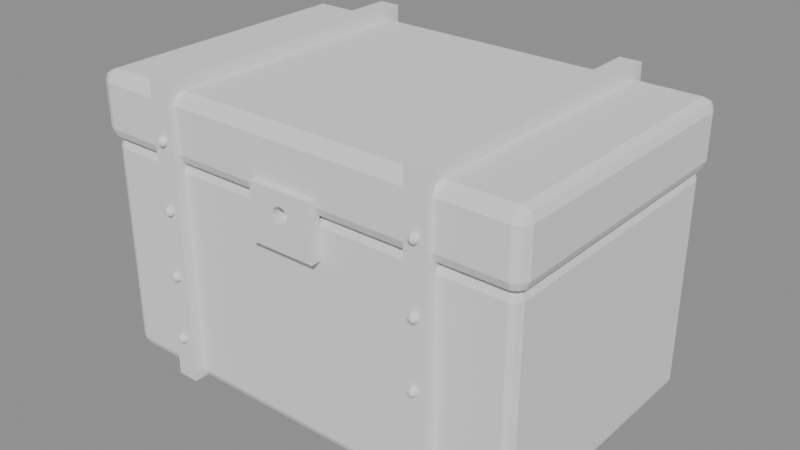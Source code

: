 # Source: peti-base.blend  (saved by Blender 5.2.45; exported with 4.5.12 LTS)
import bpy
from mathutils import Matrix  # noqa: F401  (used for matrix-valued properties, if any)

bpy.ops.wm.read_factory_settings(use_empty=True)
scene = bpy.context.scene
scene.name = 'Scene'

# ---- meshes
me_badan_001 = bpy.data.meshes.new('badan.001')
me_badan_001.from_pydata([(-0.385, -0.235, 0.0), (-0.385, -0.25, 0.015), (-0.4, -0.235, 0.015), (-0.385, -0.2456, 0.004393), (-0.3937, -0.2437, 0.00634), (-0.3956, -0.2456, 0.015), (-0.3956, -0.235, 0.004393), (-0.385, -0.25, 0.385), (-0.385, -0.235, 0.4), (-0.4, -0.235, 0.385), (-0.385, -0.2456, 0.3956), (-0.3937, -0.2437, 0.3937), (-0.3956, -0.235, 0.3956), (-0.3956, -0.2456, 0.385), (-0.385, 0.235, 0.0), (-0.4, 0.235, 0.015), (-0.385, 0.25, 0.015), (-0.3956, 0.235, 0.004393), (-0.3937, 0.2437, 0.00634), (-0.3956, 0.2456, 0.015), (-0.385, 0.2456, 0.004393), (-0.385, 0.235, 0.4), (-0.385, 0.25, 0.385), (-0.4, 0.235, 0.385), (-0.385, 0.2456, 0.3956), (-0.3937, 0.2437, 0.3937), (-0.3956, 0.2456, 0.385), (-0.3956, 0.235, 0.3956), (0.385, -0.235, 0.0), (0.4, -0.235, 0.015), (0.385, -0.25, 0.015), (0.3956, -0.235, 0.004393), (0.3937, -0.2437, 0.00634), (0.3956, -0.2456, 0.015), (0.385, -0.2456, 0.004393), (0.385, -0.235, 0.4), (0.385, -0.25, 0.385), (0.4, -0.235, 0.385), (0.385, -0.2456, 0.3956), (0.3937, -0.2437, 0.3937), (0.3956, -0.2456, 0.385), (0.3956, -0.235, 0.3956), (0.385, 0.235, 0.0), (0.385, 0.25, 0.015), (0.4, 0.235, 0.015), (0.385, 0.2456, 0.004393), (0.3937, 0.2437, 0.00634), (0.3956, 0.2456, 0.015), (0.3956, 0.235, 0.004393), (0.385, 0.235, 0.4), (0.4, 0.235, 0.385), (0.385, 0.25, 0.385), (0.3956, 0.235, 0.3956), (0.3937, 0.2437, 0.3937), (0.3956, 0.2456, 0.385), (0.385, 0.2456, 0.3956)], [], [(0, 3, 4, 6), (1, 5, 4, 3), (2, 6, 4, 5), (7, 10, 11, 13), (8, 12, 11, 10), (9, 13, 11, 12), (14, 17, 18, 20), (15, 19, 18, 17), (16, 20, 18, 19), (21, 24, 25, 27), (22, 26, 25, 24), (23, 27, 25, 26), (28, 31, 32, 34), (29, 33, 32, 31), (30, 34, 32, 33), (35, 38, 39, 41), (36, 40, 39, 38), (37, 41, 39, 40), (42, 45, 46, 48), (43, 47, 46, 45), (44, 48, 46, 47), (49, 52, 53, 55), (50, 54, 53, 52), (51, 55, 53, 54), (14, 0, 6, 17), (17, 6, 2, 15), (1, 7, 13, 5), (5, 13, 9, 2), (8, 21, 27, 12), (12, 27, 23, 9), (22, 16, 19, 26), (26, 19, 15, 23), (42, 14, 20, 45), (45, 20, 16, 43), (21, 49, 55, 24), (24, 55, 51, 22), (50, 44, 47, 54), (54, 47, 43, 51), (28, 42, 48, 31), (31, 48, 44, 29), (49, 35, 41, 52), (52, 41, 37, 50), (36, 30, 33, 40), (40, 33, 29, 37), (0, 28, 34, 3), (3, 34, 30, 1), (35, 8, 10, 38), (38, 10, 7, 36), (14, 42, 28, 0), (2, 9, 23, 15), (30, 36, 7, 1), (49, 21, 8, 35), (16, 22, 51, 43), (44, 50, 37, 29)])
me_badan_001.update()
me_tutup_001 = bpy.data.meshes.new('tutup.001')
me_tutup_001.from_pydata([(-0.39, -0.24, 0.4), (-0.39, -0.26, 0.42), (-0.41, -0.24, 0.42), (-0.39, -0.2541, 0.4059), (-0.4015, -0.2515, 0.4085), (-0.4041, -0.2541, 0.42), (-0.4041, -0.24, 0.4059), (-0.39, -0.26, 0.5), (-0.39, -0.24, 0.52), (-0.41, -0.24, 0.5), (-0.39, -0.2541, 0.5141), (-0.4015, -0.2515, 0.5115), (-0.4041, -0.24, 0.5141), (-0.4041, -0.2541, 0.5), (-0.39, 0.24, 0.4), (-0.41, 0.24, 0.42), (-0.39, 0.26, 0.42), (-0.4041, 0.24, 0.4059), (-0.4015, 0.2515, 0.4085), (-0.4041, 0.2541, 0.42), (-0.39, 0.2541, 0.4059), (-0.39, 0.24, 0.52), (-0.39, 0.26, 0.5), (-0.41, 0.24, 0.5), (-0.39, 0.2541, 0.5141), (-0.4015, 0.2515, 0.5115), (-0.4041, 0.2541, 0.5), (-0.4041, 0.24, 0.5141), (0.39, -0.24, 0.4), (0.41, -0.24, 0.42), (0.39, -0.26, 0.42), (0.4041, -0.24, 0.4059), (0.4015, -0.2515, 0.4085), (0.4041, -0.2541, 0.42), (0.39, -0.2541, 0.4059), (0.39, -0.24, 0.52), (0.39, -0.26, 0.5), (0.41, -0.24, 0.5), (0.39, -0.2541, 0.5141), (0.4015, -0.2515, 0.5115), (0.4041, -0.2541, 0.5), (0.4041, -0.24, 0.5141), (0.39, 0.24, 0.4), (0.39, 0.26, 0.42), (0.41, 0.24, 0.42), (0.39, 0.2541, 0.4059), (0.4015, 0.2515, 0.4085), (0.4041, 0.2541, 0.42), (0.4041, 0.24, 0.4059), (0.39, 0.24, 0.52), (0.41, 0.24, 0.5), (0.39, 0.26, 0.5), (0.4041, 0.24, 0.5141), (0.4015, 0.2515, 0.5115), (0.4041, 0.2541, 0.5), (0.39, 0.2541, 0.5141)], [], [(0, 3, 4, 6), (1, 5, 4, 3), (2, 6, 4, 5), (7, 10, 11, 13), (8, 12, 11, 10), (9, 13, 11, 12), (14, 17, 18, 20), (15, 19, 18, 17), (16, 20, 18, 19), (21, 24, 25, 27), (22, 26, 25, 24), (23, 27, 25, 26), (28, 31, 32, 34), (29, 33, 32, 31), (30, 34, 32, 33), (35, 38, 39, 41), (36, 40, 39, 38), (37, 41, 39, 40), (42, 45, 46, 48), (43, 47, 46, 45), (44, 48, 46, 47), (49, 52, 53, 55), (50, 54, 53, 52), (51, 55, 53, 54), (14, 0, 6, 17), (17, 6, 2, 15), (1, 7, 13, 5), (5, 13, 9, 2), (8, 21, 27, 12), (12, 27, 23, 9), (22, 16, 19, 26), (26, 19, 15, 23), (42, 14, 20, 45), (45, 20, 16, 43), (21, 49, 55, 24), (24, 55, 51, 22), (50, 44, 47, 54), (54, 47, 43, 51), (28, 42, 48, 31), (31, 48, 44, 29), (49, 35, 41, 52), (52, 41, 37, 50), (36, 30, 33, 40), (40, 33, 29, 37), (0, 28, 34, 3), (3, 34, 30, 1), (35, 8, 10, 38), (38, 10, 7, 36), (14, 42, 28, 0), (2, 9, 23, 15), (30, 36, 7, 1), (49, 21, 8, 35), (16, 22, 51, 43), (44, 50, 37, 29)])
me_tutup_001.update()
me_sabuk_001 = bpy.data.meshes.new('sabuk.001')
me_sabuk_001.from_pydata([(-0.27, -0.27, 0.0), (-0.27, -0.27, 0.54), (-0.27, 0.27, 0.0), (-0.27, 0.27, 0.54), (-0.23, -0.27, 0.0), (-0.23, -0.27, 0.54), (-0.23, 0.27, 0.0), (-0.23, 0.27, 0.54), (0.23, -0.27, 0.0), (0.23, -0.27, 0.54), (0.23, 0.27, 0.0), (0.23, 0.27, 0.54), (0.27, -0.27, 0.0), (0.27, -0.27, 0.54), (0.27, 0.27, 0.0), (0.27, 0.27, 0.54)], [], [(0, 1, 3, 2), (2, 3, 7, 6), (6, 7, 5, 4), (4, 5, 1, 0), (2, 6, 4, 0), (7, 3, 1, 5), (8, 9, 11, 10), (10, 11, 15, 14), (14, 15, 13, 12), (12, 13, 9, 8), (10, 14, 12, 8), (15, 11, 9, 13)])
me_sabuk_001.update()
me_kunci_001 = bpy.data.meshes.new('kunci.001')
me_kunci_001.from_pydata([(-0.06, -0.27, 0.33), (-0.06, -0.27, 0.43), (-0.06, -0.25, 0.33), (-0.06, -0.25, 0.43), (0.06, -0.27, 0.33), (0.06, -0.27, 0.43), (0.06, -0.25, 0.33), (0.06, -0.25, 0.43), (-0.015, -0.25, 0.39), (-0.01386, -0.25, 0.3843), (-0.01061, -0.25, 0.3794), (-0.01256, -0.25, 0.3977), (-0.01061, -0.25, 0.4006), (-0.01386, -0.25, 0.3957), (0.0, -0.25, 0.405), (0.01061, -0.25, 0.4006), (0.01191, -0.25, 0.3987), (0.01386, -0.25, 0.3957), (0.00574, -0.25, 0.4039), (-0.00574, -0.25, 0.3761), (-0.00574, -0.25, 0.4039), (0.00574, -0.25, 0.3761), (0.0, -0.25, 0.375), (0.01386, -0.25, 0.3843), (0.015, -0.25, 0.39), (0.01061, -0.25, 0.3794), (-0.01191, -0.27, 0.3987), (-0.01386, -0.27, 0.3957), (-0.01061, -0.27, 0.4006), (-0.00574, -0.27, 0.4039), (0.0, -0.27, 0.405), (0.01061, -0.27, 0.3794), (0.01256, -0.27, 0.3977), (0.01061, -0.27, 0.4006), (0.015, -0.27, 0.39), (0.01386, -0.27, 0.3843), (0.01386, -0.27, 0.3957), (0.00574, -0.27, 0.4039), (0.00574, -0.27, 0.3761), (-0.015, -0.27, 0.39), (-0.01386, -0.27, 0.3843), (-0.00574, -0.27, 0.3761), (0.0, -0.27, 0.375), (-0.01061, -0.27, 0.3794)], [], [(0, 1, 3, 2), (11, 3, 7, 16, 15, 18, 14, 20, 12), (17, 16, 7, 6, 2, 3, 11, 13, 8, 9, 10, 19, 22, 21, 25, 23, 24), (6, 7, 5, 4), (27, 26, 1, 0, 4, 5, 32, 36, 34, 35, 31, 38, 42, 41, 43, 40, 39), (33, 32, 5, 1, 26, 28, 29, 30, 37), (2, 6, 4, 0), (7, 3, 1, 5), (14, 18, 37, 30), (18, 15, 33, 37), (33, 15, 16, 17, 36, 32), (36, 17, 24, 34), (34, 24, 23, 35), (35, 23, 25, 31), (31, 25, 21, 38), (38, 21, 22, 42), (42, 22, 19, 41), (41, 19, 10, 43), (10, 9, 40, 43), (9, 8, 39, 40), (39, 8, 13, 27), (13, 11, 12, 28, 26, 27), (12, 20, 29, 28), (20, 14, 30, 29)])
me_kunci_001.materials.append(None)
me_kunci_001.update()
me_paku_001 = bpy.data.meshes.new('paku.001')
me_paku_001.from_pydata([(-0.25, -0.272, 0.089), (-0.25, -0.2675, 0.08779), (-0.25, -0.2642, 0.0845), (-0.25, -0.263, 0.08), (-0.25, -0.2642, 0.0755), (-0.25, -0.2675, 0.07221), (-0.25, -0.272, 0.071), (-0.2468, -0.2688, 0.08779), (-0.2445, -0.2665, 0.0845), (-0.2436, -0.2656, 0.08), (-0.2445, -0.2665, 0.0755), (-0.2468, -0.2688, 0.07221), (-0.2455, -0.272, 0.08779), (-0.2422, -0.272, 0.0845), (-0.241, -0.272, 0.08), (-0.2422, -0.272, 0.0755), (-0.2455, -0.272, 0.07221), (-0.2468, -0.2752, 0.08779), (-0.2445, -0.2775, 0.0845), (-0.2436, -0.2784, 0.08), (-0.2445, -0.2775, 0.0755), (-0.2468, -0.2752, 0.07221), (-0.25, -0.2765, 0.08779), (-0.25, -0.2798, 0.0845), (-0.25, -0.281, 0.08), (-0.25, -0.2798, 0.0755), (-0.25, -0.2765, 0.07221), (-0.2532, -0.2752, 0.08779), (-0.2555, -0.2775, 0.0845), (-0.2564, -0.2784, 0.08), (-0.2555, -0.2775, 0.0755), (-0.2532, -0.2752, 0.07221), (-0.2545, -0.272, 0.08779), (-0.2578, -0.272, 0.0845), (-0.259, -0.272, 0.08), (-0.2578, -0.272, 0.0755), (-0.2545, -0.272, 0.07221), (-0.2532, -0.2688, 0.08779), (-0.2555, -0.2665, 0.0845), (-0.2564, -0.2656, 0.08), (-0.2555, -0.2665, 0.0755), (-0.2532, -0.2688, 0.07221), (-0.25, -0.272, 0.209), (-0.25, -0.2675, 0.2078), (-0.25, -0.2642, 0.2045), (-0.25, -0.263, 0.2), (-0.25, -0.2642, 0.1955), (-0.25, -0.2675, 0.1922), (-0.25, -0.272, 0.191), (-0.2468, -0.2688, 0.2078), (-0.2445, -0.2665, 0.2045), (-0.2436, -0.2656, 0.2), (-0.2445, -0.2665, 0.1955), (-0.2468, -0.2688, 0.1922), (-0.2455, -0.272, 0.2078), (-0.2422, -0.272, 0.2045), (-0.241, -0.272, 0.2), (-0.2422, -0.272, 0.1955), (-0.2455, -0.272, 0.1922), (-0.2468, -0.2752, 0.2078), (-0.2445, -0.2775, 0.2045), (-0.2436, -0.2784, 0.2), (-0.2445, -0.2775, 0.1955), (-0.2468, -0.2752, 0.1922), (-0.25, -0.2765, 0.2078), (-0.25, -0.2798, 0.2045), (-0.25, -0.281, 0.2), (-0.25, -0.2798, 0.1955), (-0.25, -0.2765, 0.1922), (-0.2532, -0.2752, 0.2078), (-0.2555, -0.2775, 0.2045), (-0.2564, -0.2784, 0.2), (-0.2555, -0.2775, 0.1955), (-0.2532, -0.2752, 0.1922), (-0.2545, -0.272, 0.2078), (-0.2578, -0.272, 0.2045), (-0.259, -0.272, 0.2), (-0.2578, -0.272, 0.1955), (-0.2545, -0.272, 0.1922), (-0.2532, -0.2688, 0.2078), (-0.2555, -0.2665, 0.2045), (-0.2564, -0.2656, 0.2), (-0.2555, -0.2665, 0.1955), (-0.2532, -0.2688, 0.1922), (-0.25, -0.272, 0.329), (-0.25, -0.2675, 0.3278), (-0.25, -0.2642, 0.3245), (-0.25, -0.263, 0.32), (-0.25, -0.2642, 0.3155), (-0.25, -0.2675, 0.3122), (-0.25, -0.272, 0.311), (-0.2468, -0.2688, 0.3278), (-0.2445, -0.2665, 0.3245), (-0.2436, -0.2656, 0.32), (-0.2445, -0.2665, 0.3155), (-0.2468, -0.2688, 0.3122), (-0.2455, -0.272, 0.3278), (-0.2422, -0.272, 0.3245), (-0.241, -0.272, 0.32), (-0.2422, -0.272, 0.3155), (-0.2455, -0.272, 0.3122), (-0.2468, -0.2752, 0.3278), (-0.2445, -0.2775, 0.3245), (-0.2436, -0.2784, 0.32), (-0.2445, -0.2775, 0.3155), (-0.2468, -0.2752, 0.3122), (-0.25, -0.2765, 0.3278), (-0.25, -0.2798, 0.3245), (-0.25, -0.281, 0.32), (-0.25, -0.2798, 0.3155), (-0.25, -0.2765, 0.3122), (-0.2532, -0.2752, 0.3278), (-0.2555, -0.2775, 0.3245), (-0.2564, -0.2784, 0.32), (-0.2555, -0.2775, 0.3155), (-0.2532, -0.2752, 0.3122), (-0.2545, -0.272, 0.3278), (-0.2578, -0.272, 0.3245), (-0.259, -0.272, 0.32), (-0.2578, -0.272, 0.3155), (-0.2545, -0.272, 0.3122), (-0.2532, -0.2688, 0.3278), (-0.2555, -0.2665, 0.3245), (-0.2564, -0.2656, 0.32), (-0.2555, -0.2665, 0.3155), (-0.2532, -0.2688, 0.3122), (-0.25, -0.272, 0.449), (-0.25, -0.2675, 0.4478), (-0.25, -0.2642, 0.4445), (-0.25, -0.263, 0.44), (-0.25, -0.2642, 0.4355), (-0.25, -0.2675, 0.4322), (-0.25, -0.272, 0.431), (-0.2468, -0.2688, 0.4478), (-0.2445, -0.2665, 0.4445), (-0.2436, -0.2656, 0.44), (-0.2445, -0.2665, 0.4355), (-0.2468, -0.2688, 0.4322), (-0.2455, -0.272, 0.4478), (-0.2422, -0.272, 0.4445), (-0.241, -0.272, 0.44), (-0.2422, -0.272, 0.4355), (-0.2455, -0.272, 0.4322), (-0.2468, -0.2752, 0.4478), (-0.2445, -0.2775, 0.4445), (-0.2436, -0.2784, 0.44), (-0.2445, -0.2775, 0.4355), (-0.2468, -0.2752, 0.4322), (-0.25, -0.2765, 0.4478), (-0.25, -0.2798, 0.4445), (-0.25, -0.281, 0.44), (-0.25, -0.2798, 0.4355), (-0.25, -0.2765, 0.4322), (-0.2532, -0.2752, 0.4478), (-0.2555, -0.2775, 0.4445), (-0.2564, -0.2784, 0.44), (-0.2555, -0.2775, 0.4355), (-0.2532, -0.2752, 0.4322), (-0.2545, -0.272, 0.4478), (-0.2578, -0.272, 0.4445), (-0.259, -0.272, 0.44), (-0.2578, -0.272, 0.4355), (-0.2545, -0.272, 0.4322), (-0.2532, -0.2688, 0.4478), (-0.2555, -0.2665, 0.4445), (-0.2564, -0.2656, 0.44), (-0.2555, -0.2665, 0.4355), (-0.2532, -0.2688, 0.4322), (0.25, -0.272, 0.089), (0.25, -0.2675, 0.08779), (0.25, -0.2642, 0.0845), (0.25, -0.263, 0.08), (0.25, -0.2642, 0.0755), (0.25, -0.2675, 0.07221), (0.25, -0.272, 0.071), (0.2532, -0.2688, 0.08779), (0.2555, -0.2665, 0.0845), (0.2564, -0.2656, 0.08), (0.2555, -0.2665, 0.0755), (0.2532, -0.2688, 0.07221), (0.2545, -0.272, 0.08779), (0.2578, -0.272, 0.0845), (0.259, -0.272, 0.08), (0.2578, -0.272, 0.0755), (0.2545, -0.272, 0.07221), (0.2532, -0.2752, 0.08779), (0.2555, -0.2775, 0.0845), (0.2564, -0.2784, 0.08), (0.2555, -0.2775, 0.0755), (0.2532, -0.2752, 0.07221), (0.25, -0.2765, 0.08779), (0.25, -0.2798, 0.0845), (0.25, -0.281, 0.08), (0.25, -0.2798, 0.0755), (0.25, -0.2765, 0.07221), (0.2468, -0.2752, 0.08779), (0.2445, -0.2775, 0.0845), (0.2436, -0.2784, 0.08), (0.2445, -0.2775, 0.0755), (0.2468, -0.2752, 0.07221), (0.2455, -0.272, 0.08779), (0.2422, -0.272, 0.0845), (0.241, -0.272, 0.08), (0.2422, -0.272, 0.0755), (0.2455, -0.272, 0.07221), (0.2468, -0.2688, 0.08779), (0.2445, -0.2665, 0.0845), (0.2436, -0.2656, 0.08), (0.2445, -0.2665, 0.0755), (0.2468, -0.2688, 0.07221), (0.25, -0.272, 0.209), (0.25, -0.2675, 0.2078), (0.25, -0.2642, 0.2045), (0.25, -0.263, 0.2), (0.25, -0.2642, 0.1955), (0.25, -0.2675, 0.1922), (0.25, -0.272, 0.191), (0.2532, -0.2688, 0.2078), (0.2555, -0.2665, 0.2045), (0.2564, -0.2656, 0.2), (0.2555, -0.2665, 0.1955), (0.2532, -0.2688, 0.1922), (0.2545, -0.272, 0.2078), (0.2578, -0.272, 0.2045), (0.259, -0.272, 0.2), (0.2578, -0.272, 0.1955), (0.2545, -0.272, 0.1922), (0.2532, -0.2752, 0.2078), (0.2555, -0.2775, 0.2045), (0.2564, -0.2784, 0.2), (0.2555, -0.2775, 0.1955), (0.2532, -0.2752, 0.1922), (0.25, -0.2765, 0.2078), (0.25, -0.2798, 0.2045), (0.25, -0.281, 0.2), (0.25, -0.2798, 0.1955), (0.25, -0.2765, 0.1922), (0.2468, -0.2752, 0.2078), (0.2445, -0.2775, 0.2045), (0.2436, -0.2784, 0.2), (0.2445, -0.2775, 0.1955), (0.2468, -0.2752, 0.1922), (0.2455, -0.272, 0.2078), (0.2422, -0.272, 0.2045), (0.241, -0.272, 0.2), (0.2422, -0.272, 0.1955), (0.2455, -0.272, 0.1922), (0.2468, -0.2688, 0.2078), (0.2445, -0.2665, 0.2045), (0.2436, -0.2656, 0.2), (0.2445, -0.2665, 0.1955), (0.2468, -0.2688, 0.1922), (0.25, -0.272, 0.329), (0.25, -0.2675, 0.3278), (0.25, -0.2642, 0.3245), (0.25, -0.263, 0.32), (0.25, -0.2642, 0.3155), (0.25, -0.2675, 0.3122), (0.25, -0.272, 0.311), (0.2532, -0.2688, 0.3278), (0.2555, -0.2665, 0.3245), (0.2564, -0.2656, 0.32), (0.2555, -0.2665, 0.3155), (0.2532, -0.2688, 0.3122), (0.2545, -0.272, 0.3278), (0.2578, -0.272, 0.3245), (0.259, -0.272, 0.32), (0.2578, -0.272, 0.3155), (0.2545, -0.272, 0.3122), (0.2532, -0.2752, 0.3278), (0.2555, -0.2775, 0.3245), (0.2564, -0.2784, 0.32), (0.2555, -0.2775, 0.3155), (0.2532, -0.2752, 0.3122), (0.25, -0.2765, 0.3278), (0.25, -0.2798, 0.3245), (0.25, -0.281, 0.32), (0.25, -0.2798, 0.3155), (0.25, -0.2765, 0.3122), (0.2468, -0.2752, 0.3278), (0.2445, -0.2775, 0.3245), (0.2436, -0.2784, 0.32), (0.2445, -0.2775, 0.3155), (0.2468, -0.2752, 0.3122), (0.2455, -0.272, 0.3278), (0.2422, -0.272, 0.3245), (0.241, -0.272, 0.32), (0.2422, -0.272, 0.3155), (0.2455, -0.272, 0.3122), (0.2468, -0.2688, 0.3278), (0.2445, -0.2665, 0.3245), (0.2436, -0.2656, 0.32), (0.2445, -0.2665, 0.3155), (0.2468, -0.2688, 0.3122), (0.25, -0.272, 0.449), (0.25, -0.2675, 0.4478), (0.25, -0.2642, 0.4445), (0.25, -0.263, 0.44), (0.25, -0.2642, 0.4355), (0.25, -0.2675, 0.4322), (0.25, -0.272, 0.431), (0.2532, -0.2688, 0.4478), (0.2555, -0.2665, 0.4445), (0.2564, -0.2656, 0.44), (0.2555, -0.2665, 0.4355), (0.2532, -0.2688, 0.4322), (0.2545, -0.272, 0.4478), (0.2578, -0.272, 0.4445), (0.259, -0.272, 0.44), (0.2578, -0.272, 0.4355), (0.2545, -0.272, 0.4322), (0.2532, -0.2752, 0.4478), (0.2555, -0.2775, 0.4445), (0.2564, -0.2784, 0.44), (0.2555, -0.2775, 0.4355), (0.2532, -0.2752, 0.4322), (0.25, -0.2765, 0.4478), (0.25, -0.2798, 0.4445), (0.25, -0.281, 0.44), (0.25, -0.2798, 0.4355), (0.25, -0.2765, 0.4322), (0.2468, -0.2752, 0.4478), (0.2445, -0.2775, 0.4445), (0.2436, -0.2784, 0.44), (0.2445, -0.2775, 0.4355), (0.2468, -0.2752, 0.4322), (0.2455, -0.272, 0.4478), (0.2422, -0.272, 0.4445), (0.241, -0.272, 0.44), (0.2422, -0.272, 0.4355), (0.2455, -0.272, 0.4322), (0.2468, -0.2688, 0.4478), (0.2445, -0.2665, 0.4445), (0.2436, -0.2656, 0.44), (0.2445, -0.2665, 0.4355), (0.2468, -0.2688, 0.4322), (-0.25, 0.272, 0.089), (-0.25, 0.2675, 0.08779), (-0.25, 0.2642, 0.0845), (-0.25, 0.263, 0.08), (-0.25, 0.2642, 0.0755), (-0.25, 0.2675, 0.07221), (-0.25, 0.272, 0.071), (-0.2468, 0.2688, 0.08779), (-0.2445, 0.2665, 0.0845), (-0.2436, 0.2656, 0.08), (-0.2445, 0.2665, 0.0755), (-0.2468, 0.2688, 0.07221), (-0.2455, 0.272, 0.08779), (-0.2422, 0.272, 0.0845), (-0.241, 0.272, 0.08), (-0.2422, 0.272, 0.0755), (-0.2455, 0.272, 0.07221), (-0.2468, 0.2752, 0.08779), (-0.2445, 0.2775, 0.0845), (-0.2436, 0.2784, 0.08), (-0.2445, 0.2775, 0.0755), (-0.2468, 0.2752, 0.07221), (-0.25, 0.2765, 0.08779), (-0.25, 0.2798, 0.0845), (-0.25, 0.281, 0.08), (-0.25, 0.2798, 0.0755), (-0.25, 0.2765, 0.07221), (-0.2532, 0.2752, 0.08779), (-0.2555, 0.2775, 0.0845), (-0.2564, 0.2784, 0.08), (-0.2555, 0.2775, 0.0755), (-0.2532, 0.2752, 0.07221), (-0.2545, 0.272, 0.08779), (-0.2578, 0.272, 0.0845), (-0.259, 0.272, 0.08), (-0.2578, 0.272, 0.0755), (-0.2545, 0.272, 0.07221), (-0.2532, 0.2688, 0.08779), (-0.2555, 0.2665, 0.0845), (-0.2564, 0.2656, 0.08), (-0.2555, 0.2665, 0.0755), (-0.2532, 0.2688, 0.07221), (-0.25, 0.272, 0.209), (-0.25, 0.2675, 0.2078), (-0.25, 0.2642, 0.2045), (-0.25, 0.263, 0.2), (-0.25, 0.2642, 0.1955), (-0.25, 0.2675, 0.1922), (-0.25, 0.272, 0.191), (-0.2468, 0.2688, 0.2078), (-0.2445, 0.2665, 0.2045), (-0.2436, 0.2656, 0.2), (-0.2445, 0.2665, 0.1955), (-0.2468, 0.2688, 0.1922), (-0.2455, 0.272, 0.2078), (-0.2422, 0.272, 0.2045), (-0.241, 0.272, 0.2), (-0.2422, 0.272, 0.1955), (-0.2455, 0.272, 0.1922), (-0.2468, 0.2752, 0.2078), (-0.2445, 0.2775, 0.2045), (-0.2436, 0.2784, 0.2), (-0.2445, 0.2775, 0.1955), (-0.2468, 0.2752, 0.1922), (-0.25, 0.2765, 0.2078), (-0.25, 0.2798, 0.2045), (-0.25, 0.281, 0.2), (-0.25, 0.2798, 0.1955), (-0.25, 0.2765, 0.1922), (-0.2532, 0.2752, 0.2078), (-0.2555, 0.2775, 0.2045), (-0.2564, 0.2784, 0.2), (-0.2555, 0.2775, 0.1955), (-0.2532, 0.2752, 0.1922), (-0.2545, 0.272, 0.2078), (-0.2578, 0.272, 0.2045), (-0.259, 0.272, 0.2), (-0.2578, 0.272, 0.1955), (-0.2545, 0.272, 0.1922), (-0.2532, 0.2688, 0.2078), (-0.2555, 0.2665, 0.2045), (-0.2564, 0.2656, 0.2), (-0.2555, 0.2665, 0.1955), (-0.2532, 0.2688, 0.1922), (-0.25, 0.272, 0.329), (-0.25, 0.2675, 0.3278), (-0.25, 0.2642, 0.3245), (-0.25, 0.263, 0.32), (-0.25, 0.2642, 0.3155), (-0.25, 0.2675, 0.3122), (-0.25, 0.272, 0.311), (-0.2468, 0.2688, 0.3278), (-0.2445, 0.2665, 0.3245), (-0.2436, 0.2656, 0.32), (-0.2445, 0.2665, 0.3155), (-0.2468, 0.2688, 0.3122), (-0.2455, 0.272, 0.3278), (-0.2422, 0.272, 0.3245), (-0.241, 0.272, 0.32), (-0.2422, 0.272, 0.3155), (-0.2455, 0.272, 0.3122), (-0.2468, 0.2752, 0.3278), (-0.2445, 0.2775, 0.3245), (-0.2436, 0.2784, 0.32), (-0.2445, 0.2775, 0.3155), (-0.2468, 0.2752, 0.3122), (-0.25, 0.2765, 0.3278), (-0.25, 0.2798, 0.3245), (-0.25, 0.281, 0.32), (-0.25, 0.2798, 0.3155), (-0.25, 0.2765, 0.3122), (-0.2532, 0.2752, 0.3278), (-0.2555, 0.2775, 0.3245), (-0.2564, 0.2784, 0.32), (-0.2555, 0.2775, 0.3155), (-0.2532, 0.2752, 0.3122), (-0.2545, 0.272, 0.3278), (-0.2578, 0.272, 0.3245), (-0.259, 0.272, 0.32), (-0.2578, 0.272, 0.3155), (-0.2545, 0.272, 0.3122), (-0.2532, 0.2688, 0.3278), (-0.2555, 0.2665, 0.3245), (-0.2564, 0.2656, 0.32), (-0.2555, 0.2665, 0.3155), (-0.2532, 0.2688, 0.3122), (-0.25, 0.272, 0.449), (-0.25, 0.2675, 0.4478), (-0.25, 0.2642, 0.4445), (-0.25, 0.263, 0.44), (-0.25, 0.2642, 0.4355), (-0.25, 0.2675, 0.4322), (-0.25, 0.272, 0.431), (-0.2468, 0.2688, 0.4478), (-0.2445, 0.2665, 0.4445), (-0.2436, 0.2656, 0.44), (-0.2445, 0.2665, 0.4355), (-0.2468, 0.2688, 0.4322), (-0.2455, 0.272, 0.4478), (-0.2422, 0.272, 0.4445), (-0.241, 0.272, 0.44), (-0.2422, 0.272, 0.4355), (-0.2455, 0.272, 0.4322), (-0.2468, 0.2752, 0.4478), (-0.2445, 0.2775, 0.4445), (-0.2436, 0.2784, 0.44), (-0.2445, 0.2775, 0.4355), (-0.2468, 0.2752, 0.4322), (-0.25, 0.2765, 0.4478), (-0.25, 0.2798, 0.4445), (-0.25, 0.281, 0.44), (-0.25, 0.2798, 0.4355), (-0.25, 0.2765, 0.4322), (-0.2532, 0.2752, 0.4478), (-0.2555, 0.2775, 0.4445), (-0.2564, 0.2784, 0.44), (-0.2555, 0.2775, 0.4355), (-0.2532, 0.2752, 0.4322), (-0.2545, 0.272, 0.4478), (-0.2578, 0.272, 0.4445), (-0.259, 0.272, 0.44), (-0.2578, 0.272, 0.4355), (-0.2545, 0.272, 0.4322), (-0.2532, 0.2688, 0.4478), (-0.2555, 0.2665, 0.4445), (-0.2564, 0.2656, 0.44), (-0.2555, 0.2665, 0.4355), (-0.2532, 0.2688, 0.4322), (0.25, 0.272, 0.089), (0.25, 0.2675, 0.08779), (0.25, 0.2642, 0.0845), (0.25, 0.263, 0.08), (0.25, 0.2642, 0.0755), (0.25, 0.2675, 0.07221), (0.25, 0.272, 0.071), (0.2532, 0.2688, 0.08779), (0.2555, 0.2665, 0.0845), (0.2564, 0.2656, 0.08), (0.2555, 0.2665, 0.0755), (0.2532, 0.2688, 0.07221), (0.2545, 0.272, 0.08779), (0.2578, 0.272, 0.0845), (0.259, 0.272, 0.08), (0.2578, 0.272, 0.0755), (0.2545, 0.272, 0.07221), (0.2532, 0.2752, 0.08779), (0.2555, 0.2775, 0.0845), (0.2564, 0.2784, 0.08), (0.2555, 0.2775, 0.0755), (0.2532, 0.2752, 0.07221), (0.25, 0.2765, 0.08779), (0.25, 0.2798, 0.0845), (0.25, 0.281, 0.08), (0.25, 0.2798, 0.0755), (0.25, 0.2765, 0.07221), (0.2468, 0.2752, 0.08779), (0.2445, 0.2775, 0.0845), (0.2436, 0.2784, 0.08), (0.2445, 0.2775, 0.0755), (0.2468, 0.2752, 0.07221), (0.2455, 0.272, 0.08779), (0.2422, 0.272, 0.0845), (0.241, 0.272, 0.08), (0.2422, 0.272, 0.0755), (0.2455, 0.272, 0.07221), (0.2468, 0.2688, 0.08779), (0.2445, 0.2665, 0.0845), (0.2436, 0.2656, 0.08), (0.2445, 0.2665, 0.0755), (0.2468, 0.2688, 0.07221), (0.25, 0.272, 0.209), (0.25, 0.2675, 0.2078), (0.25, 0.2642, 0.2045), (0.25, 0.263, 0.2), (0.25, 0.2642, 0.1955), (0.25, 0.2675, 0.1922), (0.25, 0.272, 0.191), (0.2532, 0.2688, 0.2078), (0.2555, 0.2665, 0.2045), (0.2564, 0.2656, 0.2), (0.2555, 0.2665, 0.1955), (0.2532, 0.2688, 0.1922), (0.2545, 0.272, 0.2078), (0.2578, 0.272, 0.2045), (0.259, 0.272, 0.2), (0.2578, 0.272, 0.1955), (0.2545, 0.272, 0.1922), (0.2532, 0.2752, 0.2078), (0.2555, 0.2775, 0.2045), (0.2564, 0.2784, 0.2), (0.2555, 0.2775, 0.1955), (0.2532, 0.2752, 0.1922), (0.25, 0.2765, 0.2078), (0.25, 0.2798, 0.2045), (0.25, 0.281, 0.2), (0.25, 0.2798, 0.1955), (0.25, 0.2765, 0.1922), (0.2468, 0.2752, 0.2078), (0.2445, 0.2775, 0.2045), (0.2436, 0.2784, 0.2), (0.2445, 0.2775, 0.1955), (0.2468, 0.2752, 0.1922), (0.2455, 0.272, 0.2078), (0.2422, 0.272, 0.2045), (0.241, 0.272, 0.2), (0.2422, 0.272, 0.1955), (0.2455, 0.272, 0.1922), (0.2468, 0.2688, 0.2078), (0.2445, 0.2665, 0.2045), (0.2436, 0.2656, 0.2), (0.2445, 0.2665, 0.1955), (0.2468, 0.2688, 0.1922), (0.25, 0.272, 0.329), (0.25, 0.2675, 0.3278), (0.25, 0.2642, 0.3245), (0.25, 0.263, 0.32), (0.25, 0.2642, 0.3155), (0.25, 0.2675, 0.3122), (0.25, 0.272, 0.311), (0.2532, 0.2688, 0.3278), (0.2555, 0.2665, 0.3245), (0.2564, 0.2656, 0.32), (0.2555, 0.2665, 0.3155), (0.2532, 0.2688, 0.3122), (0.2545, 0.272, 0.3278), (0.2578, 0.272, 0.3245), (0.259, 0.272, 0.32), (0.2578, 0.272, 0.3155), (0.2545, 0.272, 0.3122), (0.2532, 0.2752, 0.3278), (0.2555, 0.2775, 0.3245), (0.2564, 0.2784, 0.32), (0.2555, 0.2775, 0.3155), (0.2532, 0.2752, 0.3122), (0.25, 0.2765, 0.3278), (0.25, 0.2798, 0.3245), (0.25, 0.281, 0.32), (0.25, 0.2798, 0.3155), (0.25, 0.2765, 0.3122), (0.2468, 0.2752, 0.3278), (0.2445, 0.2775, 0.3245), (0.2436, 0.2784, 0.32), (0.2445, 0.2775, 0.3155), (0.2468, 0.2752, 0.3122), (0.2455, 0.272, 0.3278), (0.2422, 0.272, 0.3245), (0.241, 0.272, 0.32), (0.2422, 0.272, 0.3155), (0.2455, 0.272, 0.3122), (0.2468, 0.2688, 0.3278), (0.2445, 0.2665, 0.3245), (0.2436, 0.2656, 0.32), (0.2445, 0.2665, 0.3155), (0.2468, 0.2688, 0.3122), (0.25, 0.272, 0.449), (0.25, 0.2675, 0.4478), (0.25, 0.2642, 0.4445), (0.25, 0.263, 0.44), (0.25, 0.2642, 0.4355), (0.25, 0.2675, 0.4322), (0.25, 0.272, 0.431), (0.2532, 0.2688, 0.4478), (0.2555, 0.2665, 0.4445), (0.2564, 0.2656, 0.44), (0.2555, 0.2665, 0.4355), (0.2532, 0.2688, 0.4322), (0.2545, 0.272, 0.4478), (0.2578, 0.272, 0.4445), (0.259, 0.272, 0.44), (0.2578, 0.272, 0.4355), (0.2545, 0.272, 0.4322), (0.2532, 0.2752, 0.4478), (0.2555, 0.2775, 0.4445), (0.2564, 0.2784, 0.44), (0.2555, 0.2775, 0.4355), (0.2532, 0.2752, 0.4322), (0.25, 0.2765, 0.4478), (0.25, 0.2798, 0.4445), (0.25, 0.281, 0.44), (0.25, 0.2798, 0.4355), (0.25, 0.2765, 0.4322), (0.2468, 0.2752, 0.4478), (0.2445, 0.2775, 0.4445), (0.2436, 0.2784, 0.44), (0.2445, 0.2775, 0.4355), (0.2468, 0.2752, 0.4322), (0.2455, 0.272, 0.4478), (0.2422, 0.272, 0.4445), (0.241, 0.272, 0.44), (0.2422, 0.272, 0.4355), (0.2455, 0.272, 0.4322), (0.2468, 0.2688, 0.4478), (0.2445, 0.2665, 0.4445), (0.2436, 0.2656, 0.44), (0.2445, 0.2665, 0.4355), (0.2468, 0.2688, 0.4322)], [], [(2, 1, 7, 8), (5, 4, 10, 11), (3, 2, 8, 9), (1, 0, 7), (6, 5, 11), (4, 3, 9, 10), (11, 10, 15, 16), (9, 8, 13, 14), (7, 0, 12), (6, 11, 16), (10, 9, 14, 15), (8, 7, 12, 13), (16, 15, 20, 21), (14, 13, 18, 19), (12, 0, 17), (6, 16, 21), (15, 14, 19, 20), (13, 12, 17, 18), (19, 18, 23, 24), (17, 0, 22), (6, 21, 26), (20, 19, 24, 25), (18, 17, 22, 23), (21, 20, 25, 26), (22, 0, 27), (6, 26, 31), (25, 24, 29, 30), (23, 22, 27, 28), (26, 25, 30, 31), (24, 23, 28, 29), (6, 31, 36), (30, 29, 34, 35), (28, 27, 32, 33), (31, 30, 35, 36), (29, 28, 33, 34), (27, 0, 32), (6, 36, 41), (35, 34, 39, 40), (33, 32, 37, 38), (36, 35, 40, 41), (34, 33, 38, 39), (32, 0, 37), (6, 41, 5), (40, 39, 3, 4), (38, 37, 1, 2), (41, 40, 4, 5), (39, 38, 2, 3), (37, 0, 1), (44, 43, 49, 50), (47, 46, 52, 53), (45, 44, 50, 51), (43, 42, 49), (48, 47, 53), (46, 45, 51, 52), (53, 52, 57, 58), (51, 50, 55, 56), (49, 42, 54), (48, 53, 58), (52, 51, 56, 57), (50, 49, 54, 55), (58, 57, 62, 63), (56, 55, 60, 61), (54, 42, 59), (48, 58, 63), (57, 56, 61, 62), (55, 54, 59, 60), (61, 60, 65, 66), (59, 42, 64), (48, 63, 68), (62, 61, 66, 67), (60, 59, 64, 65), (63, 62, 67, 68), (64, 42, 69), (48, 68, 73), (67, 66, 71, 72), (65, 64, 69, 70), (68, 67, 72, 73), (66, 65, 70, 71), (48, 73, 78), (72, 71, 76, 77), (70, 69, 74, 75), (73, 72, 77, 78), (71, 70, 75, 76), (69, 42, 74), (48, 78, 83), (77, 76, 81, 82), (75, 74, 79, 80), (78, 77, 82, 83), (76, 75, 80, 81), (74, 42, 79), (48, 83, 47), (82, 81, 45, 46), (80, 79, 43, 44), (83, 82, 46, 47), (81, 80, 44, 45), (79, 42, 43), (86, 85, 91, 92), (89, 88, 94, 95), (87, 86, 92, 93), (85, 84, 91), (90, 89, 95), (88, 87, 93, 94), (95, 94, 99, 100), (93, 92, 97, 98), (91, 84, 96), (90, 95, 100), (94, 93, 98, 99), (92, 91, 96, 97), (100, 99, 104, 105), (98, 97, 102, 103), (96, 84, 101), (90, 100, 105), (99, 98, 103, 104), (97, 96, 101, 102), (103, 102, 107, 108), (101, 84, 106), (90, 105, 110), (104, 103, 108, 109), (102, 101, 106, 107), (105, 104, 109, 110), (106, 84, 111), (90, 110, 115), (109, 108, 113, 114), (107, 106, 111, 112), (110, 109, 114, 115), (108, 107, 112, 113), (90, 115, 120), (114, 113, 118, 119), (112, 111, 116, 117), (115, 114, 119, 120), (113, 112, 117, 118), (111, 84, 116), (90, 120, 125), (119, 118, 123, 124), (117, 116, 121, 122), (120, 119, 124, 125), (118, 117, 122, 123), (116, 84, 121), (90, 125, 89), (124, 123, 87, 88), (122, 121, 85, 86), (125, 124, 88, 89), (123, 122, 86, 87), (121, 84, 85), (128, 127, 133, 134), (131, 130, 136, 137), (129, 128, 134, 135), (127, 126, 133), (132, 131, 137), (130, 129, 135, 136), (137, 136, 141, 142), (135, 134, 139, 140), (133, 126, 138), (132, 137, 142), (136, 135, 140, 141), (134, 133, 138, 139), (142, 141, 146, 147), (140, 139, 144, 145), (138, 126, 143), (132, 142, 147), (141, 140, 145, 146), (139, 138, 143, 144), (145, 144, 149, 150), (143, 126, 148), (132, 147, 152), (146, 145, 150, 151), (144, 143, 148, 149), (147, 146, 151, 152), (148, 126, 153), (132, 152, 157), (151, 150, 155, 156), (149, 148, 153, 154), (152, 151, 156, 157), (150, 149, 154, 155), (132, 157, 162), (156, 155, 160, 161), (154, 153, 158, 159), (157, 156, 161, 162), (155, 154, 159, 160), (153, 126, 158), (132, 162, 167), (161, 160, 165, 166), (159, 158, 163, 164), (162, 161, 166, 167), (160, 159, 164, 165), (158, 126, 163), (132, 167, 131), (166, 165, 129, 130), (164, 163, 127, 128), (167, 166, 130, 131), (165, 164, 128, 129), (163, 126, 127), (170, 169, 175, 176), (173, 172, 178, 179), (171, 170, 176, 177), (169, 168, 175), (174, 173, 179), (172, 171, 177, 178), (179, 178, 183, 184), (177, 176, 181, 182), (175, 168, 180), (174, 179, 184), (178, 177, 182, 183), (176, 175, 180, 181), (184, 183, 188, 189), (182, 181, 186, 187), (180, 168, 185), (174, 184, 189), (183, 182, 187, 188), (181, 180, 185, 186), (187, 186, 191, 192), (185, 168, 190), (174, 189, 194), (188, 187, 192, 193), (186, 185, 190, 191), (189, 188, 193, 194), (190, 168, 195), (174, 194, 199), (193, 192, 197, 198), (191, 190, 195, 196), (194, 193, 198, 199), (192, 191, 196, 197), (174, 199, 204), (198, 197, 202, 203), (196, 195, 200, 201), (199, 198, 203, 204), (197, 196, 201, 202), (195, 168, 200), (174, 204, 209), (203, 202, 207, 208), (201, 200, 205, 206), (204, 203, 208, 209), (202, 201, 206, 207), (200, 168, 205), (174, 209, 173), (208, 207, 171, 172), (206, 205, 169, 170), (209, 208, 172, 173), (207, 206, 170, 171), (205, 168, 169), (212, 211, 217, 218), (215, 214, 220, 221), (213, 212, 218, 219), (211, 210, 217), (216, 215, 221), (214, 213, 219, 220), (221, 220, 225, 226), (219, 218, 223, 224), (217, 210, 222), (216, 221, 226), (220, 219, 224, 225), (218, 217, 222, 223), (226, 225, 230, 231), (224, 223, 228, 229), (222, 210, 227), (216, 226, 231), (225, 224, 229, 230), (223, 222, 227, 228), (229, 228, 233, 234), (227, 210, 232), (216, 231, 236), (230, 229, 234, 235), (228, 227, 232, 233), (231, 230, 235, 236), (232, 210, 237), (216, 236, 241), (235, 234, 239, 240), (233, 232, 237, 238), (236, 235, 240, 241), (234, 233, 238, 239), (216, 241, 246), (240, 239, 244, 245), (238, 237, 242, 243), (241, 240, 245, 246), (239, 238, 243, 244), (237, 210, 242), (216, 246, 251), (245, 244, 249, 250), (243, 242, 247, 248), (246, 245, 250, 251), (244, 243, 248, 249), (242, 210, 247), (216, 251, 215), (250, 249, 213, 214), (248, 247, 211, 212), (251, 250, 214, 215), (249, 248, 212, 213), (247, 210, 211), (254, 253, 259, 260), (257, 256, 262, 263), (255, 254, 260, 261), (253, 252, 259), (258, 257, 263), (256, 255, 261, 262), (263, 262, 267, 268), (261, 260, 265, 266), (259, 252, 264), (258, 263, 268), (262, 261, 266, 267), (260, 259, 264, 265), (268, 267, 272, 273), (266, 265, 270, 271), (264, 252, 269), (258, 268, 273), (267, 266, 271, 272), (265, 264, 269, 270), (271, 270, 275, 276), (269, 252, 274), (258, 273, 278), (272, 271, 276, 277), (270, 269, 274, 275), (273, 272, 277, 278), (274, 252, 279), (258, 278, 283), (277, 276, 281, 282), (275, 274, 279, 280), (278, 277, 282, 283), (276, 275, 280, 281), (258, 283, 288), (282, 281, 286, 287), (280, 279, 284, 285), (283, 282, 287, 288), (281, 280, 285, 286), (279, 252, 284), (258, 288, 293), (287, 286, 291, 292), (285, 284, 289, 290), (288, 287, 292, 293), (286, 285, 290, 291), (284, 252, 289), (258, 293, 257), (292, 291, 255, 256), (290, 289, 253, 254), (293, 292, 256, 257), (291, 290, 254, 255), (289, 252, 253), (296, 295, 301, 302), (299, 298, 304, 305), (297, 296, 302, 303), (295, 294, 301), (300, 299, 305), (298, 297, 303, 304), (305, 304, 309, 310), (303, 302, 307, 308), (301, 294, 306), (300, 305, 310), (304, 303, 308, 309), (302, 301, 306, 307), (310, 309, 314, 315), (308, 307, 312, 313), (306, 294, 311), (300, 310, 315), (309, 308, 313, 314), (307, 306, 311, 312), (313, 312, 317, 318), (311, 294, 316), (300, 315, 320), (314, 313, 318, 319), (312, 311, 316, 317), (315, 314, 319, 320), (316, 294, 321), (300, 320, 325), (319, 318, 323, 324), (317, 316, 321, 322), (320, 319, 324, 325), (318, 317, 322, 323), (300, 325, 330), (324, 323, 328, 329), (322, 321, 326, 327), (325, 324, 329, 330), (323, 322, 327, 328), (321, 294, 326), (300, 330, 335), (329, 328, 333, 334), (327, 326, 331, 332), (330, 329, 334, 335), (328, 327, 332, 333), (326, 294, 331), (300, 335, 299), (334, 333, 297, 298), (332, 331, 295, 296), (335, 334, 298, 299), (333, 332, 296, 297), (331, 294, 295), (338, 344, 343, 337), (341, 347, 346, 340), (339, 345, 344, 338), (337, 343, 336), (342, 347, 341), (340, 346, 345, 339), (347, 352, 351, 346), (345, 350, 349, 344), (343, 348, 336), (342, 352, 347), (346, 351, 350, 345), (344, 349, 348, 343), (352, 357, 356, 351), (350, 355, 354, 349), (348, 353, 336), (342, 357, 352), (351, 356, 355, 350), (349, 354, 353, 348), (355, 360, 359, 354), (353, 358, 336), (342, 362, 357), (356, 361, 360, 355), (354, 359, 358, 353), (357, 362, 361, 356), (358, 363, 336), (342, 367, 362), (361, 366, 365, 360), (359, 364, 363, 358), (362, 367, 366, 361), (360, 365, 364, 359), (342, 372, 367), (366, 371, 370, 365), (364, 369, 368, 363), (367, 372, 371, 366), (365, 370, 369, 364), (363, 368, 336), (342, 377, 372), (371, 376, 375, 370), (369, 374, 373, 368), (372, 377, 376, 371), (370, 375, 374, 369), (368, 373, 336), (342, 341, 377), (376, 340, 339, 375), (374, 338, 337, 373), (377, 341, 340, 376), (375, 339, 338, 374), (373, 337, 336), (380, 386, 385, 379), (383, 389, 388, 382), (381, 387, 386, 380), (379, 385, 378), (384, 389, 383), (382, 388, 387, 381), (389, 394, 393, 388), (387, 392, 391, 386), (385, 390, 378), (384, 394, 389), (388, 393, 392, 387), (386, 391, 390, 385), (394, 399, 398, 393), (392, 397, 396, 391), (390, 395, 378), (384, 399, 394), (393, 398, 397, 392), (391, 396, 395, 390), (397, 402, 401, 396), (395, 400, 378), (384, 404, 399), (398, 403, 402, 397), (396, 401, 400, 395), (399, 404, 403, 398), (400, 405, 378), (384, 409, 404), (403, 408, 407, 402), (401, 406, 405, 400), (404, 409, 408, 403), (402, 407, 406, 401), (384, 414, 409), (408, 413, 412, 407), (406, 411, 410, 405), (409, 414, 413, 408), (407, 412, 411, 406), (405, 410, 378), (384, 419, 414), (413, 418, 417, 412), (411, 416, 415, 410), (414, 419, 418, 413), (412, 417, 416, 411), (410, 415, 378), (384, 383, 419), (418, 382, 381, 417), (416, 380, 379, 415), (419, 383, 382, 418), (417, 381, 380, 416), (415, 379, 378), (422, 428, 427, 421), (425, 431, 430, 424), (423, 429, 428, 422), (421, 427, 420), (426, 431, 425), (424, 430, 429, 423), (431, 436, 435, 430), (429, 434, 433, 428), (427, 432, 420), (426, 436, 431), (430, 435, 434, 429), (428, 433, 432, 427), (436, 441, 440, 435), (434, 439, 438, 433), (432, 437, 420), (426, 441, 436), (435, 440, 439, 434), (433, 438, 437, 432), (439, 444, 443, 438), (437, 442, 420), (426, 446, 441), (440, 445, 444, 439), (438, 443, 442, 437), (441, 446, 445, 440), (442, 447, 420), (426, 451, 446), (445, 450, 449, 444), (443, 448, 447, 442), (446, 451, 450, 445), (444, 449, 448, 443), (426, 456, 451), (450, 455, 454, 449), (448, 453, 452, 447), (451, 456, 455, 450), (449, 454, 453, 448), (447, 452, 420), (426, 461, 456), (455, 460, 459, 454), (453, 458, 457, 452), (456, 461, 460, 455), (454, 459, 458, 453), (452, 457, 420), (426, 425, 461), (460, 424, 423, 459), (458, 422, 421, 457), (461, 425, 424, 460), (459, 423, 422, 458), (457, 421, 420), (464, 470, 469, 463), (467, 473, 472, 466), (465, 471, 470, 464), (463, 469, 462), (468, 473, 467), (466, 472, 471, 465), (473, 478, 477, 472), (471, 476, 475, 470), (469, 474, 462), (468, 478, 473), (472, 477, 476, 471), (470, 475, 474, 469), (478, 483, 482, 477), (476, 481, 480, 475), (474, 479, 462), (468, 483, 478), (477, 482, 481, 476), (475, 480, 479, 474), (481, 486, 485, 480), (479, 484, 462), (468, 488, 483), (482, 487, 486, 481), (480, 485, 484, 479), (483, 488, 487, 482), (484, 489, 462), (468, 493, 488), (487, 492, 491, 486), (485, 490, 489, 484), (488, 493, 492, 487), (486, 491, 490, 485), (468, 498, 493), (492, 497, 496, 491), (490, 495, 494, 489), (493, 498, 497, 492), (491, 496, 495, 490), (489, 494, 462), (468, 503, 498), (497, 502, 501, 496), (495, 500, 499, 494), (498, 503, 502, 497), (496, 501, 500, 495), (494, 499, 462), (468, 467, 503), (502, 466, 465, 501), (500, 464, 463, 499), (503, 467, 466, 502), (501, 465, 464, 500), (499, 463, 462), (506, 512, 511, 505), (509, 515, 514, 508), (507, 513, 512, 506), (505, 511, 504), (510, 515, 509), (508, 514, 513, 507), (515, 520, 519, 514), (513, 518, 517, 512), (511, 516, 504), (510, 520, 515), (514, 519, 518, 513), (512, 517, 516, 511), (520, 525, 524, 519), (518, 523, 522, 517), (516, 521, 504), (510, 525, 520), (519, 524, 523, 518), (517, 522, 521, 516), (523, 528, 527, 522), (521, 526, 504), (510, 530, 525), (524, 529, 528, 523), (522, 527, 526, 521), (525, 530, 529, 524), (526, 531, 504), (510, 535, 530), (529, 534, 533, 528), (527, 532, 531, 526), (530, 535, 534, 529), (528, 533, 532, 527), (510, 540, 535), (534, 539, 538, 533), (532, 537, 536, 531), (535, 540, 539, 534), (533, 538, 537, 532), (531, 536, 504), (510, 545, 540), (539, 544, 543, 538), (537, 542, 541, 536), (540, 545, 544, 539), (538, 543, 542, 537), (536, 541, 504), (510, 509, 545), (544, 508, 507, 543), (542, 506, 505, 541), (545, 509, 508, 544), (543, 507, 506, 542), (541, 505, 504), (548, 554, 553, 547), (551, 557, 556, 550), (549, 555, 554, 548), (547, 553, 546), (552, 557, 551), (550, 556, 555, 549), (557, 562, 561, 556), (555, 560, 559, 554), (553, 558, 546), (552, 562, 557), (556, 561, 560, 555), (554, 559, 558, 553), (562, 567, 566, 561), (560, 565, 564, 559), (558, 563, 546), (552, 567, 562), (561, 566, 565, 560), (559, 564, 563, 558), (565, 570, 569, 564), (563, 568, 546), (552, 572, 567), (566, 571, 570, 565), (564, 569, 568, 563), (567, 572, 571, 566), (568, 573, 546), (552, 577, 572), (571, 576, 575, 570), (569, 574, 573, 568), (572, 577, 576, 571), (570, 575, 574, 569), (552, 582, 577), (576, 581, 580, 575), (574, 579, 578, 573), (577, 582, 581, 576), (575, 580, 579, 574), (573, 578, 546), (552, 587, 582), (581, 586, 585, 580), (579, 584, 583, 578), (582, 587, 586, 581), (580, 585, 584, 579), (578, 583, 546), (552, 551, 587), (586, 550, 549, 585), (584, 548, 547, 583), (587, 551, 550, 586), (585, 549, 548, 584), (583, 547, 546), (590, 596, 595, 589), (593, 599, 598, 592), (591, 597, 596, 590), (589, 595, 588), (594, 599, 593), (592, 598, 597, 591), (599, 604, 603, 598), (597, 602, 601, 596), (595, 600, 588), (594, 604, 599), (598, 603, 602, 597), (596, 601, 600, 595), (604, 609, 608, 603), (602, 607, 606, 601), (600, 605, 588), (594, 609, 604), (603, 608, 607, 602), (601, 606, 605, 600), (607, 612, 611, 606), (605, 610, 588), (594, 614, 609), (608, 613, 612, 607), (606, 611, 610, 605), (609, 614, 613, 608), (610, 615, 588), (594, 619, 614), (613, 618, 617, 612), (611, 616, 615, 610), (614, 619, 618, 613), (612, 617, 616, 611), (594, 624, 619), (618, 623, 622, 617), (616, 621, 620, 615), (619, 624, 623, 618), (617, 622, 621, 616), (615, 620, 588), (594, 629, 624), (623, 628, 627, 622), (621, 626, 625, 620), (624, 629, 628, 623), (622, 627, 626, 621), (620, 625, 588), (594, 593, 629), (628, 592, 591, 627), (626, 590, 589, 625), (629, 593, 592, 628), (627, 591, 590, 626), (625, 589, 588), (632, 638, 637, 631), (635, 641, 640, 634), (633, 639, 638, 632), (631, 637, 630), (636, 641, 635), (634, 640, 639, 633), (641, 646, 645, 640), (639, 644, 643, 638), (637, 642, 630), (636, 646, 641), (640, 645, 644, 639), (638, 643, 642, 637), (646, 651, 650, 645), (644, 649, 648, 643), (642, 647, 630), (636, 651, 646), (645, 650, 649, 644), (643, 648, 647, 642), (649, 654, 653, 648), (647, 652, 630), (636, 656, 651), (650, 655, 654, 649), (648, 653, 652, 647), (651, 656, 655, 650), (652, 657, 630), (636, 661, 656), (655, 660, 659, 654), (653, 658, 657, 652), (656, 661, 660, 655), (654, 659, 658, 653), (636, 666, 661), (660, 665, 664, 659), (658, 663, 662, 657), (661, 666, 665, 660), (659, 664, 663, 658), (657, 662, 630), (636, 671, 666), (665, 670, 669, 664), (663, 668, 667, 662), (666, 671, 670, 665), (664, 669, 668, 663), (662, 667, 630), (636, 635, 671), (670, 634, 633, 669), (668, 632, 631, 667), (671, 635, 634, 670), (669, 633, 632, 668), (667, 631, 630)])
me_paku_001.update()
me_engsel_001 = bpy.data.meshes.new('engsel.001')
me_engsel_001.from_pydata([(0.11, 0.272, 0.4), (0.19, 0.272, 0.4), (0.11, 0.2701, 0.393), (0.19, 0.2701, 0.393), (0.11, 0.265, 0.3879), (0.19, 0.265, 0.3879), (0.11, 0.258, 0.386), (0.19, 0.258, 0.386), (0.11, 0.251, 0.3879), (0.19, 0.251, 0.3879), (0.11, 0.2459, 0.393), (0.19, 0.2459, 0.393), (0.11, 0.244, 0.4), (0.19, 0.244, 0.4), (0.11, 0.2459, 0.407), (0.19, 0.2459, 0.407), (0.11, 0.251, 0.4121), (0.19, 0.251, 0.4121), (0.11, 0.258, 0.414), (0.19, 0.258, 0.414), (0.11, 0.265, 0.4121), (0.19, 0.265, 0.4121), (0.11, 0.2701, 0.407), (0.19, 0.2701, 0.407), (-0.11, 0.272, 0.4), (-0.19, 0.272, 0.4), (-0.11, 0.2701, 0.393), (-0.19, 0.2701, 0.393), (-0.11, 0.265, 0.3879), (-0.19, 0.265, 0.3879), (-0.11, 0.258, 0.386), (-0.19, 0.258, 0.386), (-0.11, 0.251, 0.3879), (-0.19, 0.251, 0.3879), (-0.11, 0.2459, 0.393), (-0.19, 0.2459, 0.393), (-0.11, 0.244, 0.4), (-0.19, 0.244, 0.4), (-0.11, 0.2459, 0.407), (-0.19, 0.2459, 0.407), (-0.11, 0.251, 0.4121), (-0.19, 0.251, 0.4121), (-0.11, 0.258, 0.414), (-0.19, 0.258, 0.414), (-0.11, 0.265, 0.4121), (-0.19, 0.265, 0.4121), (-0.11, 0.2701, 0.407), (-0.19, 0.2701, 0.407)], [], [(0, 1, 3, 2), (2, 3, 5, 4), (4, 5, 7, 6), (6, 7, 9, 8), (8, 9, 11, 10), (10, 11, 13, 12), (12, 13, 15, 14), (14, 15, 17, 16), (16, 17, 19, 18), (18, 19, 21, 20), (3, 1, 23, 21, 19, 17, 15, 13, 11, 9, 7, 5), (20, 21, 23, 22), (22, 23, 1, 0), (0, 2, 4, 6, 8, 10, 12, 14, 16, 18, 20, 22), (24, 26, 27, 25), (26, 28, 29, 27), (28, 30, 31, 29), (30, 32, 33, 31), (32, 34, 35, 33), (34, 36, 37, 35), (36, 38, 39, 37), (38, 40, 41, 39), (40, 42, 43, 41), (42, 44, 45, 43), (27, 29, 31, 33, 35, 37, 39, 41, 43, 45, 47, 25), (44, 46, 47, 45), (46, 24, 25, 47), (24, 46, 44, 42, 40, 38, 36, 34, 32, 30, 28, 26)])
me_engsel_001.update()

# ---- objects
ob_badan = bpy.data.objects.new('badan', me_badan_001)
ob_tutup = bpy.data.objects.new('tutup', me_tutup_001)
ob_sabuk = bpy.data.objects.new('sabuk', me_sabuk_001)
ob_kunci = bpy.data.objects.new('kunci', me_kunci_001)
ob_paku = bpy.data.objects.new('paku', me_paku_001)
ob_engsel = bpy.data.objects.new('engsel', me_engsel_001)

# ---- transforms, parenting, visibility, modifiers, constraints
ob_badan.location = (0.0, 0.0, 0.0)
ob_tutup.location = (0.0, 0.0, 0.0)
ob_sabuk.location = (0.0, 0.0, 0.0)
ob_kunci.location = (0.0, 0.0, 0.0)
ob_paku.location = (0.0, 0.0, 0.0)
ob_engsel.location = (0.0, 0.0, 0.0)

# ---- collection membership
scene.collection.objects.link(ob_badan)
scene.collection.objects.link(ob_tutup)
scene.collection.objects.link(ob_sabuk)
scene.collection.objects.link(ob_kunci)
scene.collection.objects.link(ob_paku)
scene.collection.objects.link(ob_engsel)

# ---- scene / render settings (as saved in the file)
scene.frame_start = 1; scene.frame_end = 250; scene.frame_set(1)
scene.render.engine = 'BLENDER_EEVEE_NEXT'
scene.render.bake_bias = 0.0
scene.render.bake_samples = 0
scene.render.compositor_device = 'GPU'
scene.eevee.use_volume_custom_range = False
scene.eevee.fast_gi_thickness_near = 0.1
scene.eevee.fast_gi_thickness_far = 0.0
scene.eevee.ray_tracing_options.screen_trace_thickness = 0.1
bpy.context.view_layer.update()

# ---- added for rendering (the .blend has no active camera and no usable light): camera, sun + grey world if the file has none
cam_auto = bpy.data.cameras.new('AutoCamera')
cam_auto.lens = 50.0
cam_auto.sensor_width = 36.0
cam_auto.clip_end = 1000.0
ob_auto_camera = bpy.data.objects.new('AutoCamera', cam_auto)
scene.collection.objects.link(ob_auto_camera)
ob_auto_camera.location = (1.04671, -1.25605, 1.10737)
ob_auto_camera.rotation_euler = (1.09748, -7.21219e-08, 0.694738)
scene.camera = ob_auto_camera
light_auto_sun = bpy.data.lights.new('AutoSun', 'SUN')
light_auto_sun.energy = 3.0
light_auto_sun.angle = 0.0523599
ob_auto_sun = bpy.data.objects.new('AutoSun', light_auto_sun)
scene.collection.objects.link(ob_auto_sun)
ob_auto_sun.rotation_euler = (0.872665, 0.174533, 0.523599)
if scene.world is None:
    world_auto = bpy.data.worlds.new('AutoWorld')
    world_auto.color = (0.3, 0.3, 0.3)
    scene.world = world_auto
bpy.context.view_layer.update()
